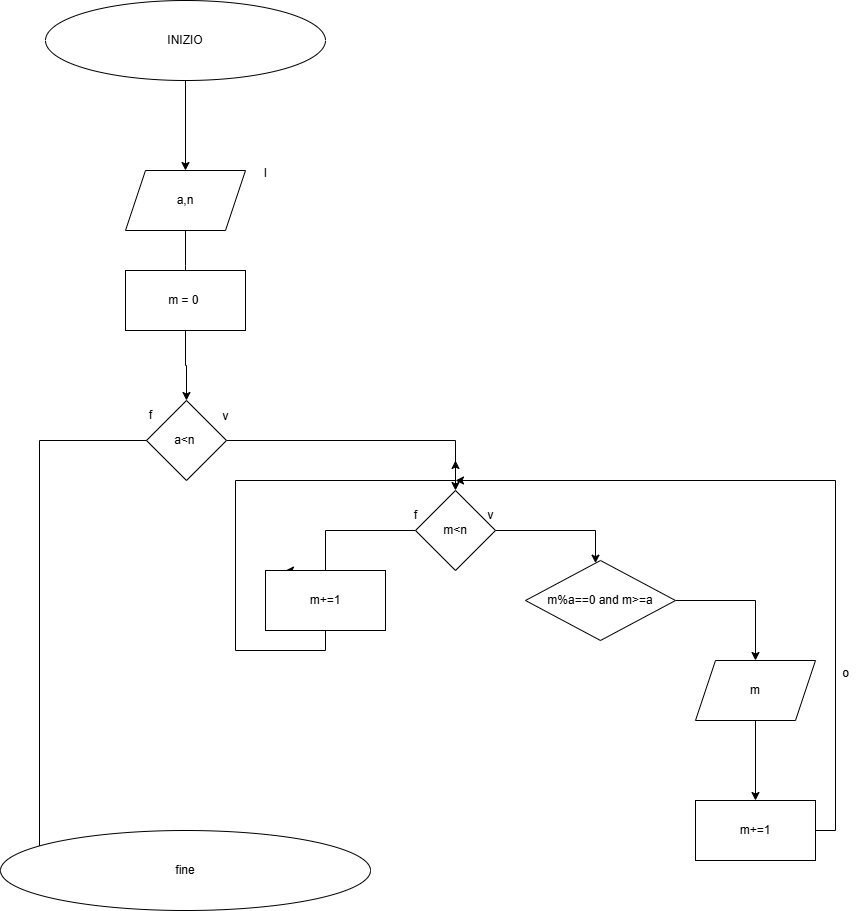

The diagram above was exported from draw.io. Its source (the exported page's mxGraphModel, read from the mxfile embedded in the PNG):
<mxGraphModel dx="1427" dy="1252" grid="1" gridSize="10" guides="1" tooltips="1" connect="1" arrows="1" fold="1" page="1" pageScale="1" pageWidth="827" pageHeight="1169" math="0" shadow="0">
  <root>
    <mxCell id="0" />
    <mxCell id="1" parent="0" />
    <mxCell id="Zr6j1a7sI1N01FhoLPO_-3" value="" style="edgeStyle=orthogonalEdgeStyle;rounded=0;orthogonalLoop=1;jettySize=auto;html=1;" edge="1" parent="1" source="Zr6j1a7sI1N01FhoLPO_-1" target="Zr6j1a7sI1N01FhoLPO_-2">
      <mxGeometry relative="1" as="geometry" />
    </mxCell>
    <mxCell id="Zr6j1a7sI1N01FhoLPO_-1" value="INIZIO" style="ellipse;whiteSpace=wrap;html=1;" vertex="1" parent="1">
      <mxGeometry x="280" y="40" width="280" height="80" as="geometry" />
    </mxCell>
    <mxCell id="Zr6j1a7sI1N01FhoLPO_-6" value="" style="edgeStyle=orthogonalEdgeStyle;rounded=0;orthogonalLoop=1;jettySize=auto;html=1;" edge="1" parent="1" source="Zr6j1a7sI1N01FhoLPO_-2">
      <mxGeometry relative="1" as="geometry">
        <mxPoint x="420" y="340" as="targetPoint" />
      </mxGeometry>
    </mxCell>
    <mxCell id="Zr6j1a7sI1N01FhoLPO_-2" value="a,n" style="shape=parallelogram;perimeter=parallelogramPerimeter;whiteSpace=wrap;html=1;fixedSize=1;" vertex="1" parent="1">
      <mxGeometry x="360" y="210" width="120" height="60" as="geometry" />
    </mxCell>
    <mxCell id="Zr6j1a7sI1N01FhoLPO_-4" value="I" style="text;html=1;align=center;verticalAlign=middle;resizable=0;points=[];autosize=1;strokeColor=none;fillColor=none;" vertex="1" parent="1">
      <mxGeometry x="485" y="198" width="30" height="30" as="geometry" />
    </mxCell>
    <mxCell id="Zr6j1a7sI1N01FhoLPO_-9" style="edgeStyle=orthogonalEdgeStyle;rounded=0;orthogonalLoop=1;jettySize=auto;html=1;exitX=0.5;exitY=1;exitDx=0;exitDy=0;entryX=0.5;entryY=0;entryDx=0;entryDy=0;" edge="1" parent="1" source="Zr6j1a7sI1N01FhoLPO_-7" target="Zr6j1a7sI1N01FhoLPO_-8">
      <mxGeometry relative="1" as="geometry" />
    </mxCell>
    <mxCell id="Zr6j1a7sI1N01FhoLPO_-7" value="m = 0&amp;nbsp;" style="rounded=0;whiteSpace=wrap;html=1;" vertex="1" parent="1">
      <mxGeometry x="360" y="310" width="120" height="60" as="geometry" />
    </mxCell>
    <mxCell id="Zr6j1a7sI1N01FhoLPO_-13" value="" style="edgeStyle=orthogonalEdgeStyle;rounded=0;orthogonalLoop=1;jettySize=auto;html=1;" edge="1" parent="1">
      <mxGeometry relative="1" as="geometry">
        <mxPoint x="414" y="480" as="sourcePoint" />
        <mxPoint x="274" y="900.7632391942514" as="targetPoint" />
        <Array as="points">
          <mxPoint x="274" y="480" />
        </Array>
      </mxGeometry>
    </mxCell>
    <mxCell id="Zr6j1a7sI1N01FhoLPO_-15" value="" style="edgeStyle=orthogonalEdgeStyle;rounded=0;orthogonalLoop=1;jettySize=auto;html=1;" edge="1" parent="1" source="Zr6j1a7sI1N01FhoLPO_-8" target="Zr6j1a7sI1N01FhoLPO_-14">
      <mxGeometry relative="1" as="geometry">
        <Array as="points">
          <mxPoint x="690" y="480" />
        </Array>
      </mxGeometry>
    </mxCell>
    <mxCell id="Zr6j1a7sI1N01FhoLPO_-8" value="a&amp;lt;n&amp;nbsp;" style="rhombus;whiteSpace=wrap;html=1;" vertex="1" parent="1">
      <mxGeometry x="381" y="440" width="80" height="80" as="geometry" />
    </mxCell>
    <mxCell id="Zr6j1a7sI1N01FhoLPO_-10" value="v&lt;div&gt;&lt;br&gt;&lt;/div&gt;" style="text;html=1;align=center;verticalAlign=middle;resizable=0;points=[];autosize=1;strokeColor=none;fillColor=none;" vertex="1" parent="1">
      <mxGeometry x="445" y="443" width="30" height="40" as="geometry" />
    </mxCell>
    <mxCell id="Zr6j1a7sI1N01FhoLPO_-11" value="f" style="text;html=1;align=center;verticalAlign=middle;resizable=0;points=[];autosize=1;strokeColor=none;fillColor=none;" vertex="1" parent="1">
      <mxGeometry x="370" y="440" width="30" height="30" as="geometry" />
    </mxCell>
    <mxCell id="Zr6j1a7sI1N01FhoLPO_-12" value="fine" style="ellipse;whiteSpace=wrap;html=1;" vertex="1" parent="1">
      <mxGeometry x="235" y="870" width="370" height="80" as="geometry" />
    </mxCell>
    <mxCell id="Zr6j1a7sI1N01FhoLPO_-19" style="edgeStyle=orthogonalEdgeStyle;rounded=0;orthogonalLoop=1;jettySize=auto;html=1;exitX=0;exitY=0.5;exitDx=0;exitDy=0;" edge="1" parent="1" source="Zr6j1a7sI1N01FhoLPO_-14">
      <mxGeometry relative="1" as="geometry">
        <mxPoint x="520" y="610" as="targetPoint" />
        <Array as="points">
          <mxPoint x="560" y="570" />
          <mxPoint x="560" y="610" />
        </Array>
      </mxGeometry>
    </mxCell>
    <mxCell id="Zr6j1a7sI1N01FhoLPO_-23" value="" style="edgeStyle=orthogonalEdgeStyle;rounded=0;orthogonalLoop=1;jettySize=auto;html=1;" edge="1" parent="1" source="Zr6j1a7sI1N01FhoLPO_-14" target="Zr6j1a7sI1N01FhoLPO_-22">
      <mxGeometry relative="1" as="geometry">
        <Array as="points">
          <mxPoint x="830" y="570" />
        </Array>
      </mxGeometry>
    </mxCell>
    <mxCell id="Zr6j1a7sI1N01FhoLPO_-14" value="m&amp;lt;n" style="rhombus;whiteSpace=wrap;html=1;" vertex="1" parent="1">
      <mxGeometry x="650" y="530" width="80" height="80" as="geometry" />
    </mxCell>
    <mxCell id="Zr6j1a7sI1N01FhoLPO_-16" value="v" style="text;html=1;align=center;verticalAlign=middle;resizable=0;points=[];autosize=1;strokeColor=none;fillColor=none;" vertex="1" parent="1">
      <mxGeometry x="710" y="540" width="30" height="30" as="geometry" />
    </mxCell>
    <mxCell id="Zr6j1a7sI1N01FhoLPO_-18" value="f" style="text;html=1;align=center;verticalAlign=middle;resizable=0;points=[];autosize=1;strokeColor=none;fillColor=none;" vertex="1" parent="1">
      <mxGeometry x="635" y="540" width="30" height="30" as="geometry" />
    </mxCell>
    <mxCell id="Zr6j1a7sI1N01FhoLPO_-25" value="" style="edgeStyle=orthogonalEdgeStyle;rounded=0;orthogonalLoop=1;jettySize=auto;html=1;" edge="1" parent="1" source="Zr6j1a7sI1N01FhoLPO_-22" target="Zr6j1a7sI1N01FhoLPO_-24">
      <mxGeometry relative="1" as="geometry" />
    </mxCell>
    <mxCell id="Zr6j1a7sI1N01FhoLPO_-22" value="m%a==0 and m&amp;gt;=a" style="rhombus;whiteSpace=wrap;html=1;" vertex="1" parent="1">
      <mxGeometry x="760" y="600" width="150" height="80" as="geometry" />
    </mxCell>
    <mxCell id="Zr6j1a7sI1N01FhoLPO_-28" value="" style="edgeStyle=orthogonalEdgeStyle;rounded=0;orthogonalLoop=1;jettySize=auto;html=1;" edge="1" parent="1" source="Zr6j1a7sI1N01FhoLPO_-24" target="Zr6j1a7sI1N01FhoLPO_-27">
      <mxGeometry relative="1" as="geometry" />
    </mxCell>
    <mxCell id="Zr6j1a7sI1N01FhoLPO_-24" value="m" style="shape=parallelogram;perimeter=parallelogramPerimeter;whiteSpace=wrap;html=1;fixedSize=1;" vertex="1" parent="1">
      <mxGeometry x="930" y="700" width="120" height="60" as="geometry" />
    </mxCell>
    <mxCell id="Zr6j1a7sI1N01FhoLPO_-26" value="o" style="text;html=1;align=center;verticalAlign=middle;resizable=0;points=[];autosize=1;strokeColor=none;fillColor=none;" vertex="1" parent="1">
      <mxGeometry x="1065" y="698" width="30" height="30" as="geometry" />
    </mxCell>
    <mxCell id="Zr6j1a7sI1N01FhoLPO_-32" style="edgeStyle=orthogonalEdgeStyle;rounded=0;orthogonalLoop=1;jettySize=auto;html=1;exitX=1;exitY=0.5;exitDx=0;exitDy=0;" edge="1" parent="1" source="Zr6j1a7sI1N01FhoLPO_-27">
      <mxGeometry relative="1" as="geometry">
        <mxPoint x="690" y="520" as="targetPoint" />
        <Array as="points">
          <mxPoint x="1070" y="870" />
          <mxPoint x="1070" y="520" />
        </Array>
      </mxGeometry>
    </mxCell>
    <mxCell id="Zr6j1a7sI1N01FhoLPO_-27" value="m+=1" style="whiteSpace=wrap;html=1;" vertex="1" parent="1">
      <mxGeometry x="930" y="840" width="120" height="60" as="geometry" />
    </mxCell>
    <mxCell id="Zr6j1a7sI1N01FhoLPO_-30" style="edgeStyle=orthogonalEdgeStyle;rounded=0;orthogonalLoop=1;jettySize=auto;html=1;exitX=0.5;exitY=1;exitDx=0;exitDy=0;" edge="1" parent="1" source="Zr6j1a7sI1N01FhoLPO_-29">
      <mxGeometry relative="1" as="geometry">
        <mxPoint x="690.0000000000002" y="500" as="targetPoint" />
        <Array as="points">
          <mxPoint x="560" y="690" />
          <mxPoint x="470" y="690" />
          <mxPoint x="470" y="520" />
          <mxPoint x="690" y="520" />
        </Array>
      </mxGeometry>
    </mxCell>
    <mxCell id="Zr6j1a7sI1N01FhoLPO_-29" value="m+=1" style="rounded=0;whiteSpace=wrap;html=1;" vertex="1" parent="1">
      <mxGeometry x="500" y="610" width="120" height="60" as="geometry" />
    </mxCell>
  </root>
</mxGraphModel>